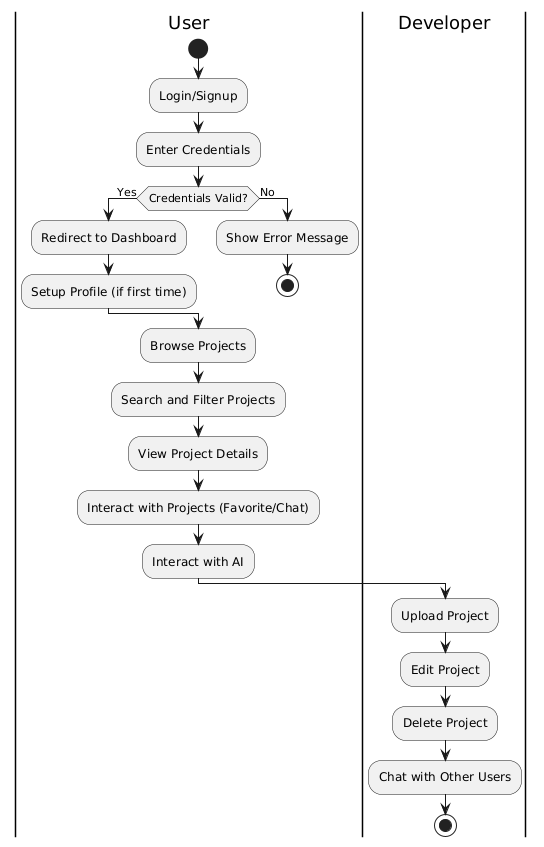

The diagram above was rendered by PlantUML. Its source (embedded in the PNG):
@startuml
|User|
start
:Login/Signup;
:Enter Credentials;
if (Credentials Valid?) then (Yes)
  :Redirect to Dashboard;
  :Setup Profile (if first time);
else (No)
  :Show Error Message;
  stop
endif

|User|
:Browse Projects;
:Search and Filter Projects;
:View Project Details;
:Interact with Projects (Favorite/Chat);

|User|
:Interact with AI;

|Developer|
:Upload Project;
:Edit Project;
:Delete Project;
:Chat with Other Users;

stop
@enduml